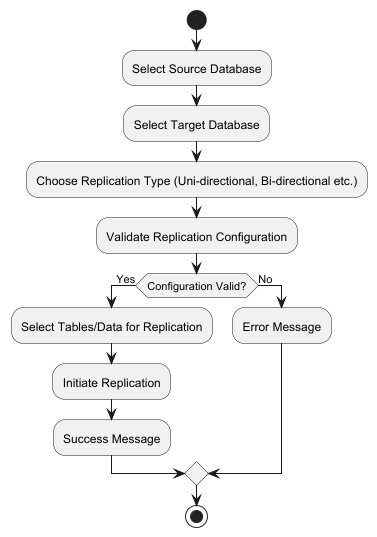

The diagram above was rendered by PlantUML. Its source (embedded in the PNG):
@startuml
start

:Select Source Database;
:Select Target Database;

:Choose Replication Type (Uni-directional, Bi-directional etc.);

:Validate Replication Configuration;

if (Configuration Valid?) then (Yes)
  :Select Tables/Data for Replication;
  :Initiate Replication;
  :Success Message;
else (No)
  :Error Message;
endif

stop
@enduml